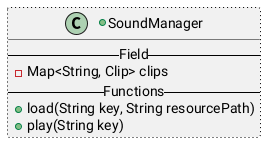

The diagram above was rendered by PlantUML. Its source (embedded in the PNG):
@startuml
+class SoundManager ##[dotted]black {
    -- Field --
    -Map<String, Clip> clips
    -- Functions --
    +load(String key, String resourcePath)
    +play(String key)
}
@enduml